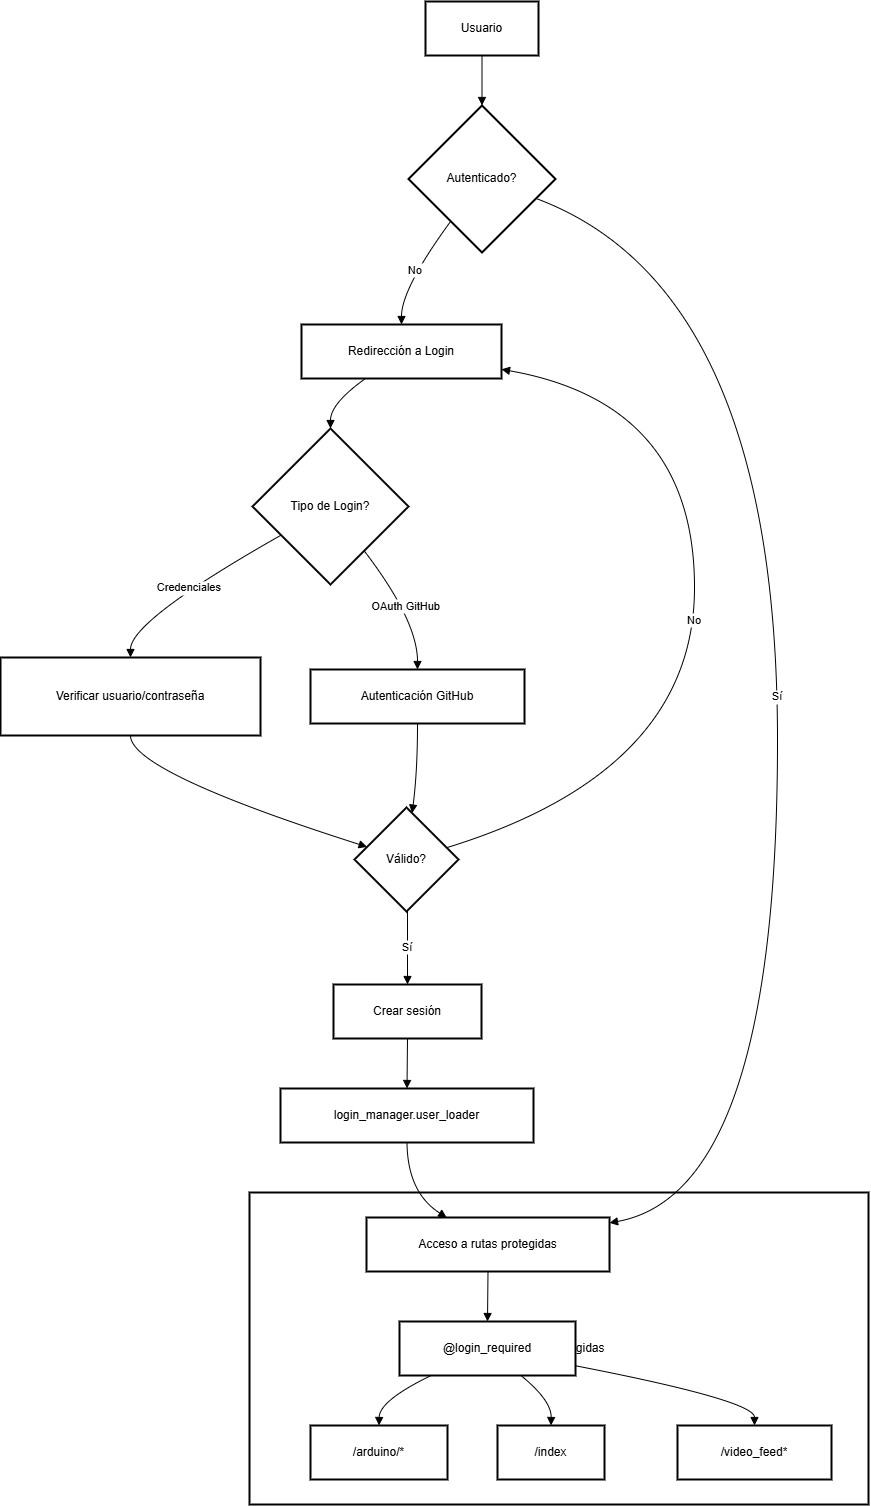

The diagram above was exported from draw.io. Its source (the exported page's mxGraphModel, read from the mxfile embedded in the PNG):
<mxGraphModel dx="1760" dy="836" grid="1" gridSize="10" guides="1" tooltips="1" connect="1" arrows="1" fold="1" page="1" pageScale="1" pageWidth="827" pageHeight="1169" math="0" shadow="0">
  <root>
    <mxCell id="0" />
    <mxCell id="1" parent="0" />
    <mxCell id="qS45V5fNZdXmDBFaqScp-1" value="Rutas Protegidas" style="whiteSpace=wrap;strokeWidth=2;" vertex="1" parent="1">
      <mxGeometry x="269" y="1211" width="619" height="312" as="geometry" />
    </mxCell>
    <mxCell id="qS45V5fNZdXmDBFaqScp-2" value="Usuario" style="whiteSpace=wrap;strokeWidth=2;" vertex="1" parent="1">
      <mxGeometry x="445" y="20" width="113" height="54" as="geometry" />
    </mxCell>
    <mxCell id="qS45V5fNZdXmDBFaqScp-3" value="Autenticado?" style="rhombus;strokeWidth=2;whiteSpace=wrap;" vertex="1" parent="1">
      <mxGeometry x="428" y="124" width="147" height="147" as="geometry" />
    </mxCell>
    <mxCell id="qS45V5fNZdXmDBFaqScp-4" value="Redirección a Login" style="whiteSpace=wrap;strokeWidth=2;" vertex="1" parent="1">
      <mxGeometry x="321" y="343" width="200" height="54" as="geometry" />
    </mxCell>
    <mxCell id="qS45V5fNZdXmDBFaqScp-5" value="Tipo de Login?" style="rhombus;strokeWidth=2;whiteSpace=wrap;" vertex="1" parent="1">
      <mxGeometry x="272" y="447" width="156" height="156" as="geometry" />
    </mxCell>
    <mxCell id="qS45V5fNZdXmDBFaqScp-6" value="Verificar usuario/contraseña" style="whiteSpace=wrap;strokeWidth=2;" vertex="1" parent="1">
      <mxGeometry x="20" y="676" width="260" height="78" as="geometry" />
    </mxCell>
    <mxCell id="qS45V5fNZdXmDBFaqScp-7" value="Autenticación GitHub" style="whiteSpace=wrap;strokeWidth=2;" vertex="1" parent="1">
      <mxGeometry x="330" y="688" width="214" height="54" as="geometry" />
    </mxCell>
    <mxCell id="qS45V5fNZdXmDBFaqScp-8" value="Válido?" style="rhombus;strokeWidth=2;whiteSpace=wrap;" vertex="1" parent="1">
      <mxGeometry x="374" y="826" width="104" height="104" as="geometry" />
    </mxCell>
    <mxCell id="qS45V5fNZdXmDBFaqScp-9" value="Crear sesión" style="whiteSpace=wrap;strokeWidth=2;" vertex="1" parent="1">
      <mxGeometry x="353" y="1003" width="148" height="54" as="geometry" />
    </mxCell>
    <mxCell id="qS45V5fNZdXmDBFaqScp-10" value="login_manager.user_loader" style="whiteSpace=wrap;strokeWidth=2;" vertex="1" parent="1">
      <mxGeometry x="300" y="1107" width="253" height="54" as="geometry" />
    </mxCell>
    <mxCell id="qS45V5fNZdXmDBFaqScp-11" value="Acceso a rutas protegidas" style="whiteSpace=wrap;strokeWidth=2;" vertex="1" parent="1">
      <mxGeometry x="386" y="1236" width="243" height="54" as="geometry" />
    </mxCell>
    <mxCell id="qS45V5fNZdXmDBFaqScp-12" value="@login_required" style="whiteSpace=wrap;strokeWidth=2;" vertex="1" parent="1">
      <mxGeometry x="419" y="1340" width="176" height="54" as="geometry" />
    </mxCell>
    <mxCell id="qS45V5fNZdXmDBFaqScp-13" value="/arduino/*" style="whiteSpace=wrap;strokeWidth=2;" vertex="1" parent="1">
      <mxGeometry x="330" y="1444" width="137" height="54" as="geometry" />
    </mxCell>
    <mxCell id="qS45V5fNZdXmDBFaqScp-14" value="/index" style="whiteSpace=wrap;strokeWidth=2;" vertex="1" parent="1">
      <mxGeometry x="517" y="1444" width="107" height="54" as="geometry" />
    </mxCell>
    <mxCell id="qS45V5fNZdXmDBFaqScp-15" value="/video_feed*" style="whiteSpace=wrap;strokeWidth=2;" vertex="1" parent="1">
      <mxGeometry x="697" y="1444" width="154" height="54" as="geometry" />
    </mxCell>
    <mxCell id="qS45V5fNZdXmDBFaqScp-16" value="" style="curved=1;startArrow=none;endArrow=block;exitX=0.5;exitY=1;entryX=0.5;entryY=0;rounded=0;" edge="1" parent="1" source="qS45V5fNZdXmDBFaqScp-2" target="qS45V5fNZdXmDBFaqScp-3">
      <mxGeometry relative="1" as="geometry">
        <Array as="points" />
      </mxGeometry>
    </mxCell>
    <mxCell id="qS45V5fNZdXmDBFaqScp-17" value="No" style="curved=1;startArrow=none;endArrow=block;exitX=0.13;exitY=1;entryX=0.5;entryY=0;rounded=0;" edge="1" parent="1" source="qS45V5fNZdXmDBFaqScp-3" target="qS45V5fNZdXmDBFaqScp-4">
      <mxGeometry relative="1" as="geometry">
        <Array as="points">
          <mxPoint x="421" y="307" />
        </Array>
      </mxGeometry>
    </mxCell>
    <mxCell id="qS45V5fNZdXmDBFaqScp-18" value="" style="curved=1;startArrow=none;endArrow=block;exitX=0.32;exitY=1;entryX=0.5;entryY=0;rounded=0;" edge="1" parent="1" source="qS45V5fNZdXmDBFaqScp-4" target="qS45V5fNZdXmDBFaqScp-5">
      <mxGeometry relative="1" as="geometry">
        <Array as="points">
          <mxPoint x="350" y="422" />
        </Array>
      </mxGeometry>
    </mxCell>
    <mxCell id="qS45V5fNZdXmDBFaqScp-19" value="Credenciales" style="curved=1;startArrow=none;endArrow=block;exitX=0;exitY=0.79;entryX=0.5;entryY=-0.01;rounded=0;" edge="1" parent="1" source="qS45V5fNZdXmDBFaqScp-5" target="qS45V5fNZdXmDBFaqScp-6">
      <mxGeometry relative="1" as="geometry">
        <Array as="points">
          <mxPoint x="150" y="639" />
        </Array>
      </mxGeometry>
    </mxCell>
    <mxCell id="qS45V5fNZdXmDBFaqScp-20" value="OAuth GitHub" style="curved=1;startArrow=none;endArrow=block;exitX=0.88;exitY=1;entryX=0.5;entryY=-0.01;rounded=0;" edge="1" parent="1" source="qS45V5fNZdXmDBFaqScp-5" target="qS45V5fNZdXmDBFaqScp-7">
      <mxGeometry relative="1" as="geometry">
        <Array as="points">
          <mxPoint x="437" y="639" />
        </Array>
      </mxGeometry>
    </mxCell>
    <mxCell id="qS45V5fNZdXmDBFaqScp-21" value="" style="curved=1;startArrow=none;endArrow=block;exitX=0.5;exitY=0.99;entryX=0;entryY=0.34;rounded=0;" edge="1" parent="1" source="qS45V5fNZdXmDBFaqScp-6" target="qS45V5fNZdXmDBFaqScp-8">
      <mxGeometry relative="1" as="geometry">
        <Array as="points">
          <mxPoint x="150" y="790" />
        </Array>
      </mxGeometry>
    </mxCell>
    <mxCell id="qS45V5fNZdXmDBFaqScp-22" value="" style="curved=1;startArrow=none;endArrow=block;exitX=0.5;exitY=0.99;entryX=0.56;entryY=0;rounded=0;" edge="1" parent="1" source="qS45V5fNZdXmDBFaqScp-7" target="qS45V5fNZdXmDBFaqScp-8">
      <mxGeometry relative="1" as="geometry">
        <Array as="points">
          <mxPoint x="437" y="790" />
        </Array>
      </mxGeometry>
    </mxCell>
    <mxCell id="qS45V5fNZdXmDBFaqScp-23" value="No" style="curved=1;startArrow=none;endArrow=block;exitX=1.01;exitY=0.35;entryX=1;entryY=0.83;rounded=0;" edge="1" parent="1" source="qS45V5fNZdXmDBFaqScp-8" target="qS45V5fNZdXmDBFaqScp-4">
      <mxGeometry relative="1" as="geometry">
        <Array as="points">
          <mxPoint x="714" y="790" />
          <mxPoint x="714" y="422" />
        </Array>
      </mxGeometry>
    </mxCell>
    <mxCell id="qS45V5fNZdXmDBFaqScp-24" value="Sí" style="curved=1;startArrow=none;endArrow=block;exitX=0.51;exitY=1.01;entryX=0.5;entryY=0;rounded=0;" edge="1" parent="1" source="qS45V5fNZdXmDBFaqScp-8" target="qS45V5fNZdXmDBFaqScp-9">
      <mxGeometry relative="1" as="geometry">
        <Array as="points" />
      </mxGeometry>
    </mxCell>
    <mxCell id="qS45V5fNZdXmDBFaqScp-25" value="" style="curved=1;startArrow=none;endArrow=block;exitX=0.5;exitY=1;entryX=0.5;entryY=0;rounded=0;" edge="1" parent="1" source="qS45V5fNZdXmDBFaqScp-9" target="qS45V5fNZdXmDBFaqScp-10">
      <mxGeometry relative="1" as="geometry">
        <Array as="points" />
      </mxGeometry>
    </mxCell>
    <mxCell id="qS45V5fNZdXmDBFaqScp-26" value="" style="curved=1;startArrow=none;endArrow=block;exitX=0.5;exitY=1;entryX=0.33;entryY=0;rounded=0;" edge="1" parent="1" source="qS45V5fNZdXmDBFaqScp-10" target="qS45V5fNZdXmDBFaqScp-11">
      <mxGeometry relative="1" as="geometry">
        <Array as="points">
          <mxPoint x="427" y="1211" />
        </Array>
      </mxGeometry>
    </mxCell>
    <mxCell id="qS45V5fNZdXmDBFaqScp-27" value="Sí" style="curved=1;startArrow=none;endArrow=block;exitX=1;exitY=0.68;entryX=1;entryY=0.1;rounded=0;" edge="1" parent="1" source="qS45V5fNZdXmDBFaqScp-3" target="qS45V5fNZdXmDBFaqScp-11">
      <mxGeometry relative="1" as="geometry">
        <Array as="points">
          <mxPoint x="797" y="307" />
          <mxPoint x="797" y="1211" />
        </Array>
      </mxGeometry>
    </mxCell>
    <mxCell id="qS45V5fNZdXmDBFaqScp-28" value="" style="curved=1;startArrow=none;endArrow=block;exitX=0.5;exitY=1;entryX=0.5;entryY=0;rounded=0;" edge="1" parent="1" source="qS45V5fNZdXmDBFaqScp-11" target="qS45V5fNZdXmDBFaqScp-12">
      <mxGeometry relative="1" as="geometry">
        <Array as="points" />
      </mxGeometry>
    </mxCell>
    <mxCell id="qS45V5fNZdXmDBFaqScp-29" value="" style="curved=1;startArrow=none;endArrow=block;exitX=0.18;exitY=1;entryX=0.5;entryY=0;rounded=0;" edge="1" parent="1" source="qS45V5fNZdXmDBFaqScp-12" target="qS45V5fNZdXmDBFaqScp-13">
      <mxGeometry relative="1" as="geometry">
        <Array as="points">
          <mxPoint x="399" y="1419" />
        </Array>
      </mxGeometry>
    </mxCell>
    <mxCell id="qS45V5fNZdXmDBFaqScp-30" value="" style="curved=1;startArrow=none;endArrow=block;exitX=0.69;exitY=1;entryX=0.5;entryY=0;rounded=0;" edge="1" parent="1" source="qS45V5fNZdXmDBFaqScp-12" target="qS45V5fNZdXmDBFaqScp-14">
      <mxGeometry relative="1" as="geometry">
        <Array as="points">
          <mxPoint x="571" y="1419" />
        </Array>
      </mxGeometry>
    </mxCell>
    <mxCell id="qS45V5fNZdXmDBFaqScp-31" value="" style="curved=1;startArrow=none;endArrow=block;exitX=1;exitY=0.82;entryX=0.5;entryY=0;rounded=0;" edge="1" parent="1" source="qS45V5fNZdXmDBFaqScp-12" target="qS45V5fNZdXmDBFaqScp-15">
      <mxGeometry relative="1" as="geometry">
        <Array as="points">
          <mxPoint x="774" y="1419" />
        </Array>
      </mxGeometry>
    </mxCell>
  </root>
</mxGraphModel>